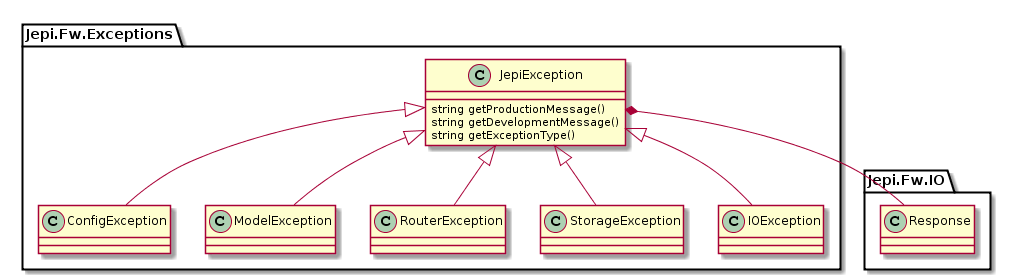

The diagram above was rendered by PlantUML. Its source (embedded in the PNG):
@startuml
namespace Jepi.Fw.Exceptions {

    class JepiException{
        string getProductionMessage()
        string getDevelopmentMessage()
        string getExceptionType()
    }
    class ConfigException
    class ModelException
    class RouterException
    class StorageException
    class IOException
    

    JepiException <|-- ConfigException
    JepiException <|-- ModelException
    JepiException <|-- RouterException
    JepiException <|-- StorageException
    JepiException <|-- IOException

    JepiException *- Jepi.Fw.IO.Response
}
@enduml